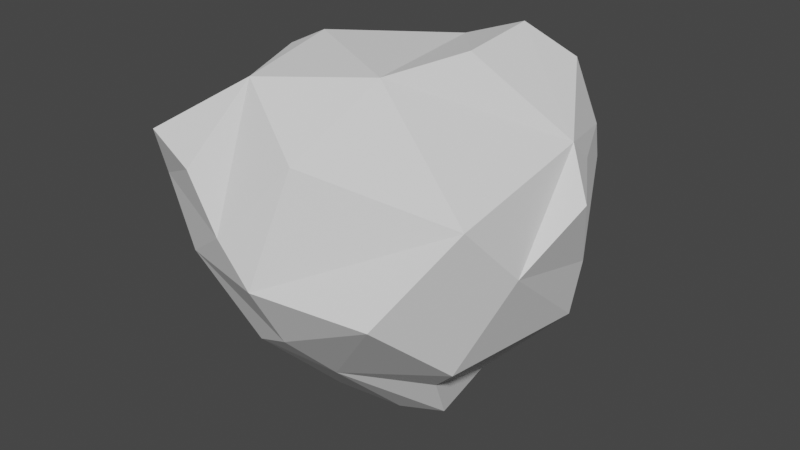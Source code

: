 # Source: CaveRock1.blend  (saved by Blender 2.80.75; exported with 4.5.12 LTS)
import bpy
from mathutils import Matrix  # noqa: F401  (used for matrix-valued properties, if any)

bpy.ops.wm.read_factory_settings(use_empty=True)
scene = bpy.context.scene
scene.name = 'Scene'

# ---- collections
col_collection = bpy.data.collections.new('Collection'); scene.collection.children.link(col_collection)

# ---- world
world_world = bpy.data.worlds.new('World'); scene.world = world_world
world_world.use_nodes = True; world_world.node_tree.nodes.clear()
_N = world_world.node_tree.nodes; _L = world_world.node_tree.links
n0 = _N.new('ShaderNodeOutputWorld'); n0.name = 'World Output'; n0.location = (300, 300)
n1 = _N.new('ShaderNodeBackground'); n1.name = 'Background'; n1.location = (10, 300)
n1.inputs[0].default_value = (0.05088, 0.05088, 0.05088, 1.0)
_L.new(n1.outputs[0], n0.inputs[0])
n0.is_active_output = True
world_world.color = (0.05088, 0.05088, 0.05088)
world_world.use_sun_shadow = False
world_world.sun_shadow_jitter_overblur = 0.0

# ---- meshes
me_icosphere = bpy.data.meshes.new('Icosphere')
me_icosphere.from_pydata([(0.166, 0.322, 0.9986), (0.4796, 0.6978, 0.8732), (0.5435, -0.1445, 1.096), (0.8263, 0.6678, 0.3531), (0.9834, 0.135, 0.6499), (1.138, 0.04091, 0.3846), (0.9857, 0.3231, -0.09652), (0.9419, 0.3553, 0.4811), (0.2517, 0.932, -0.04706), (-0.5145, 0.03871, -0.8908), (-0.2466, -0.2831, -1.114), (-0.3126, -0.8337, -0.5524), (0.3883, 0.277, -1.027), (-0.6933, 0.5508, -0.5643), (0.4819, -0.2107, -1.02), (0.4846, 0.9153, 0.5676), (0.7729, -0.533, -0.4812), (-0.7042, 0.151, -0.527), (0.5347, -0.3581, -0.7388), (-0.05528, 0.4522, -0.8653), (-0.3237, 0.7607, -0.4615), (-0.9725, -0.222, 0.06912), (-0.9126, -0.06407, -0.1264), (-0.9677, -0.6074, 0.5266), (-0.4326, -1.142, 0.5355), (0.1102, -0.9664, 0.6408), (0.6447, -1.036, -0.03157), (-0.9508, 0.1793, -0.02528), (-0.8228, -0.649, 0.1394), (-0.495, -0.2373, -0.7234), (0.06759, -0.6467, -0.7088), (5.509e-05, -0.9587, -0.3828), (-0.00137, -1.176, 0.009306), (-0.6504, -0.9619, -0.0642), (-0.6982, -0.5939, -0.275), (-0.7235, -1.098, 0.6624), (0.2143, 0.7799, -0.6187), (0.8973, 0.3751, -0.4871), (0.9187, -0.6658, 0.4395), (-0.8243, -0.9518, 0.3404), (-0.8994, -0.355, 0.5944), (-0.3118, 0.5117, 0.079), (-0.7022, 0.2206, 0.5141), (-0.2484, 0.4451, 0.8095), (-0.4929, -0.3227, 0.9681), (-0.334, -0.2377, 1.052), (-0.2707, -0.8365, 0.971), (-0.2416, -1.146, 0.2178), (-0.422, 0.2135, 0.6957), (-0.1183, 0.61, 0.3215), (0.1583, 0.794, 0.4854), (0.5783, 0.8111, 0.04776), (0.749, 0.5044, 0.9438), (0.9962, -0.3135, 0.06636), (0.5509, 0.2997, 1.143), (0.3389, -0.5747, 1.031), (0.8316, 0.6209, 0.5593), (0.1425, -0.196, -1.15)], [], [(52, 1, 54), (35, 24, 46), (52, 15, 1), (7, 3, 56), (4, 2, 55), (3, 15, 56), (43, 50, 49), (52, 56, 15), (0, 2, 54), (36, 20, 8), (51, 6, 37), (3, 51, 15), (4, 55, 38), (52, 4, 56), (6, 51, 3), (2, 4, 54), (5, 4, 53), (4, 52, 54), (8, 51, 36), (53, 37, 6), (6, 7, 5), (1, 15, 50), (51, 50, 15), (6, 5, 53), (16, 37, 53), (50, 43, 0), (1, 50, 0), (39, 28, 33), (45, 48, 44), (56, 4, 7), (51, 8, 50), (7, 6, 3), (5, 7, 4), (54, 1, 0), (13, 17, 27), (12, 37, 18), (18, 37, 16), (10, 30, 11), (30, 18, 16), (14, 12, 18), (10, 57, 30), (14, 30, 57), (16, 53, 26), (10, 9, 19), (34, 29, 11), (29, 9, 10), (22, 17, 34), (12, 57, 19), (30, 16, 26), (18, 30, 14), (36, 37, 12), (36, 19, 20), (19, 13, 20), (41, 8, 20), (41, 20, 13), (41, 13, 27), (57, 10, 19), (26, 31, 30), (11, 30, 31), (33, 34, 11), (33, 32, 47), (26, 32, 31), (31, 33, 11), (31, 32, 33), (19, 9, 13), (24, 39, 47), (39, 24, 35), (35, 46, 23), (19, 36, 12), (36, 51, 37), (41, 27, 42), (8, 41, 49), (9, 17, 13), (17, 22, 27), (29, 34, 17), (10, 11, 29), (14, 57, 12), (17, 9, 29), (32, 26, 38), (22, 34, 28), (46, 25, 55), (25, 46, 47), (25, 32, 38), (46, 55, 45), (25, 47, 32), (21, 27, 22), (33, 28, 34), (28, 39, 23), (28, 21, 22), (28, 23, 21), (40, 42, 21), (42, 27, 21), (24, 47, 46), (47, 39, 33), (23, 39, 35), (48, 40, 44), (48, 42, 40), (40, 21, 23), (41, 43, 49), (45, 44, 46), (42, 43, 41), (0, 43, 48), (0, 48, 45), (48, 43, 42), (8, 49, 50), (23, 46, 40), (40, 46, 44), (25, 38, 55), (53, 4, 38), (38, 26, 53), (55, 0, 45), (0, 55, 2)])
_uv = me_icosphere.uv_layers.new(name='UVMap')
_uv.uv.foreach_set('vector', [0.0, 0.0, 0.0, 0.0, 0.0, 0.0, 0.0, 0.0, 0.0, 0.0, 0.0, 0.0, 0.0, 0.0, 0.0, 0.0, 0.0, 0.0, 0.0, 0.0, 0.0, 0.0, 0.0, 0.0, 0.0, 0.0, 0.0, 0.0, 0.0, 0.0, 0.0, 0.0, 0.0, 0.0, 0.0, 0.0, 0.0, 0.0, 0.0, 0.0, 0.0, 0.0, 0.0, 0.0, 0.0, 0.0, 0.0, 0.0, 0.0, 0.0, 0.0, 0.0, 0.0, 0.0, 0.0, 0.0, 0.0, 0.0, 0.0, 0.0, 0.0, 0.0, 0.0, 0.0, 0.0, 0.0, 0.0, 0.0, 0.0, 0.0, 0.0, 0.0, 0.0, 0.0, 0.0, 0.0, 0.0, 0.0, 0.0, 0.0, 0.0, 0.0, 0.0, 0.0, 0.0, 0.0, 0.0, 0.0, 0.0, 0.0, 0.0, 0.0, 0.0, 0.0, 0.0, 0.0, 0.0, 0.0, 0.0, 0.0, 0.0, 0.0, 0.0, 0.0, 0.0, 0.0, 0.0, 0.0, 0.0, 0.0, 0.0, 0.0, 0.0, 0.0, 0.0, 0.0, 0.0, 0.0, 0.0, 0.0, 0.0, 0.0, 0.0, 0.0, 0.0, 0.0, 0.0, 0.0, 0.0, 0.0, 0.0, 0.0, 0.0, 0.0, 0.0, 0.0, 0.0, 0.0, 0.0, 0.0, 0.0, 0.0, 0.0, 0.0, 0.0, 0.0, 0.0, 0.0, 0.0, 0.0, 0.0, 0.0, 0.0, 0.0, 0.0, 0.0, 0.0, 0.0, 0.0, 0.0, 0.0, 0.0, 0.0, 0.0, 0.0, 0.0, 0.0, 0.0, 0.0, 0.0, 0.0, 0.0, 0.0, 0.0, 0.0, 0.0, 0.0, 0.0, 0.0, 0.0, 0.0, 0.0, 0.0, 0.0, 0.0, 0.0, 0.0, 0.0, 0.0, 0.0, 0.0, 0.0, 0.0, 0.0, 0.0, 0.0, 0.0, 0.0, 0.0, 0.0, 0.0, 0.0, 0.0, 0.0, 0.0, 0.0, 0.0, 0.0, 0.0, 0.0, 0.0, 0.0, 0.0, 0.0, 0.0, 0.0, 0.0, 0.0, 0.0, 0.0, 0.0, 0.0, 0.0, 0.0, 0.0, 0.0, 0.0, 0.0, 0.0, 0.0, 0.0, 0.0, 0.0, 0.0, 0.0, 0.0, 0.0, 0.0, 0.0, 0.0, 0.0, 0.0, 0.0, 0.0, 0.0, 0.0, 0.0, 0.0, 0.0, 0.0, 0.0, 0.0, 0.0, 0.0, 0.0, 0.0, 0.0, 0.0, 0.0, 0.0, 0.0, 0.0, 0.0, 0.0, 0.0, 0.0, 0.0, 0.0, 0.0, 0.0, 0.0, 0.0, 0.0, 0.0, 0.0, 0.0, 0.0, 0.0, 0.0, 0.0, 0.0, 0.0, 0.0, 0.0, 0.0, 0.0, 0.0, 0.0, 0.0, 0.0, 0.0, 0.0, 0.0, 0.0, 0.0, 0.0, 0.0, 0.0, 0.0, 0.0, 0.0, 0.0, 0.0, 0.0, 0.0, 0.0, 0.0, 0.0, 0.0, 0.0, 0.0, 0.0, 0.0, 0.0, 0.0, 0.0, 0.0, 0.0, 0.0, 0.0, 0.0, 0.0, 0.0, 0.0, 0.0, 0.0, 0.0, 0.0, 0.0, 0.0, 0.0, 0.0, 0.0, 0.0, 0.0, 0.0, 0.0, 0.0, 0.0, 0.0, 0.0, 0.0, 0.0, 0.0, 0.0, 0.0, 0.0, 0.0, 0.0, 0.0, 0.0, 0.0, 0.0, 0.0, 0.0, 0.0, 0.0, 0.0, 0.0, 0.0, 0.0, 0.0, 0.0, 0.0, 0.0, 0.0, 0.0, 0.0, 0.0, 0.0, 0.0, 0.0, 0.0, 0.0, 0.0, 0.0, 0.0, 0.0, 0.0, 0.0, 0.0, 0.0, 0.0, 0.0, 0.0, 0.0, 0.0, 0.0, 0.0, 0.0, 0.0, 0.0, 0.0, 0.0, 0.0, 0.0, 0.0, 0.0, 0.0, 0.0, 0.0, 0.0, 0.0, 0.0, 0.0, 0.0, 0.0, 0.0, 0.0, 0.0, 0.0, 0.0, 0.0, 0.0, 0.0, 0.0, 0.0, 0.0, 0.0, 0.0, 0.0, 0.0, 0.0, 0.0, 0.0, 0.0, 0.0, 0.0, 0.0, 0.0, 0.0, 0.0, 0.0, 0.0, 0.0, 0.0, 0.0, 0.0, 0.0, 0.0, 0.0, 0.0, 0.0, 0.0, 0.0, 0.0, 0.0, 0.0, 0.0, 0.0, 0.0, 0.0, 0.0, 0.0, 0.0, 0.0, 0.0, 0.0, 0.0, 0.0, 0.0, 0.0, 0.0, 0.0, 0.0, 0.0, 0.0, 0.0, 0.0, 0.0, 0.0, 0.0, 0.0, 0.0, 0.0, 0.0, 0.0, 0.0, 0.0, 0.0, 0.0, 0.0, 0.0, 0.0, 0.0, 0.0, 0.0, 0.0, 0.0, 0.0, 0.0, 0.0, 0.0, 0.0, 0.0, 0.0, 0.0, 0.0, 0.0, 0.0, 0.0, 0.0, 0.0, 0.0, 0.0, 0.0, 0.0, 0.0, 0.0, 0.0, 0.0, 0.0, 0.0, 0.0, 0.0, 0.0, 0.0, 0.0, 0.0, 0.0, 0.0, 0.0, 0.0, 0.0, 0.0, 0.0, 0.0, 0.0, 0.0, 0.0, 0.0, 0.0, 0.0, 0.0, 0.0, 0.0, 0.0, 0.0, 0.0, 0.0, 0.0, 0.0, 0.0, 0.0, 0.0, 0.0, 0.0, 0.0, 0.0, 0.0, 0.0, 0.0, 0.0, 0.0, 0.0, 0.0, 0.0, 0.0, 0.0, 0.0, 0.0, 0.0, 0.0, 0.0, 0.0, 0.0, 0.0, 0.0, 0.0, 0.0, 0.0, 0.0, 0.0, 0.0, 0.0, 0.0, 0.0, 0.0, 0.0, 0.0, 0.0, 0.0, 0.0, 0.0, 0.0, 0.0, 0.0, 0.0, 0.0, 0.0, 0.0, 0.0, 0.0, 0.0, 0.0, 0.0, 0.0, 0.0, 0.0, 0.0, 0.0, 0.0, 0.0, 0.0, 0.0, 0.0, 0.0, 0.0, 0.0, 0.0, 0.0, 0.0, 0.0, 0.0, 0.0, 0.0, 0.0, 0.0, 0.0, 0.0, 0.0, 0.0, 0.0, 0.0, 0.0, 0.0, 0.0, 0.0, 0.0, 0.0, 0.0, 0.0, 0.0, 0.0, 0.0, 0.0, 0.0, 0.0, 0.0, 0.0, 0.0, 0.0, 0.0, 0.0, 0.0, 0.0, 0.0, 0.0, 0.0, 0.0, 0.0, 0.0, 0.0, 0.0, 0.0, 0.0, 0.0, 0.0, 0.0, 0.0, 0.0, 0.0, 0.0, 0.0, 0.0, 0.0, 0.0, 0.0, 0.0, 0.0, 0.0, 0.0])
me_icosphere.use_remesh_preserve_volume = False
me_icosphere.use_remesh_preserve_attributes = False
me_icosphere.use_mirror_vertex_groups = False
me_icosphere.update()

# ---- objects
ob_icosphere = bpy.data.objects.new('Icosphere', me_icosphere)

# ---- transforms, parenting, visibility, modifiers, constraints
ob_icosphere.location = (0.0, 0.0, 0.0)
ob_icosphere.scale = (2.002, 2.002, 2.002)
ob_icosphere.lineart.crease_threshold = 0.0

# ---- collection membership
col_collection.objects.link(ob_icosphere)

# ---- scene / render settings (as saved in the file)
scene.frame_start = 1; scene.frame_end = 250; scene.frame_set(1)
scene.render.engine = 'BLENDER_EEVEE_NEXT'
scene.cycles.use_denoising = False
scene.cycles.samples = 128
scene.cycles.sampling_pattern = 'TABULATED_SOBOL'
scene.cycles.use_adaptive_sampling = False
scene.cycles.use_light_tree = False
scene.view_settings.view_transform = 'Filmic'
bpy.context.view_layer.update()

# ---- added for rendering (the .blend has no active camera and no usable light): camera, sun
cam_auto = bpy.data.cameras.new('AutoCamera')
cam_auto.lens = 50.0
cam_auto.sensor_width = 36.0
cam_auto.clip_end = 1000.0
ob_auto_camera = bpy.data.objects.new('AutoCamera', cam_auto)
scene.collection.objects.link(ob_auto_camera)
ob_auto_camera.location = (7.13599, -8.60803, 5.56943)
ob_auto_camera.rotation_euler = (1.09748, -7.21219e-08, 0.694738)
scene.camera = ob_auto_camera
light_auto_sun = bpy.data.lights.new('AutoSun', 'SUN')
light_auto_sun.energy = 3.0
light_auto_sun.angle = 0.0523599
ob_auto_sun = bpy.data.objects.new('AutoSun', light_auto_sun)
scene.collection.objects.link(ob_auto_sun)
ob_auto_sun.rotation_euler = (0.872665, 0.174533, 0.523599)
bpy.context.view_layer.update()
